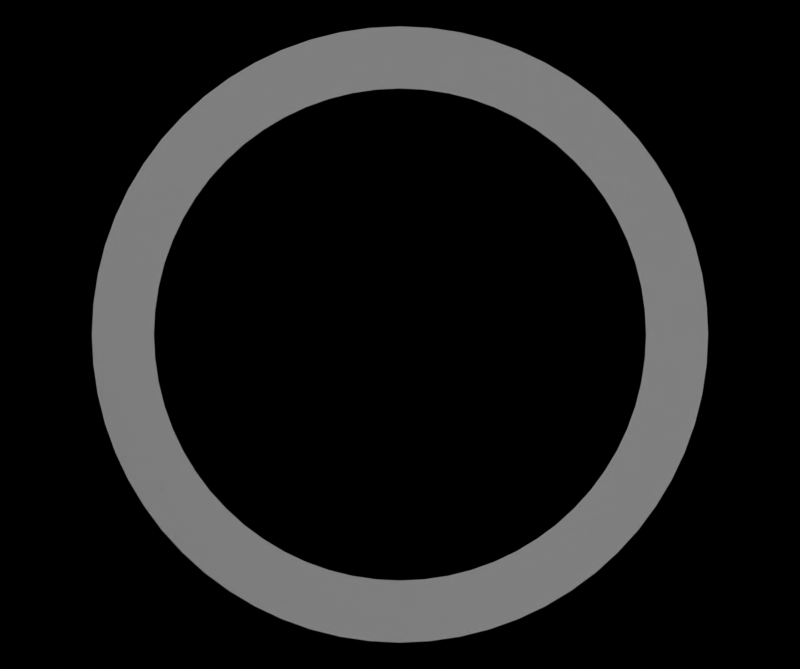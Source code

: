 # Source: spacer_musgrave_and_white_texture_mix.blend  (saved by Blender 3.4.6; exported with 4.5.12 LTS)
import bpy
from mathutils import Matrix  # noqa: F401  (used for matrix-valued properties, if any)

bpy.ops.wm.read_factory_settings(use_empty=True)
scene = bpy.context.scene
scene.name = 'Scene'

# ---- collections
col_collection = bpy.data.collections.new('Collection'); scene.collection.children.link(col_collection)

# ---- materials (node trees are filled in below, after node groups)
mat_background_material = bpy.data.materials.new('background_material')

# ---- material node trees
mat_background_material.use_nodes = True; mat_background_material.node_tree.nodes.clear()
_N = mat_background_material.node_tree.nodes; _L = mat_background_material.node_tree.links
n0 = _N.new('ShaderNodeAmbientOcclusion'); n0.name = 'Node'; n0.location = (-102222, 100761)
n1 = _N.new('ShaderNodeBsdfPrincipled'); n1.name = 'Principled BSDF'; n1.location = (-76, 697)
n1.distribution = 'GGX'
n1.subsurface_method = 'RANDOM_WALK_SKIN'
n1.inputs[1].default_value = 1.0
n1.inputs[2].default_value = 0.1188
n1.inputs[3].default_value = 2.3
n1.inputs[11].default_value = 0.0
n1.inputs[20].default_value = 0.0
n1.inputs[27].default_value = (0.0, 0.0, 0.0, 1.0)
n1.inputs[28].default_value = 0.2
n2 = _N.new('ShaderNodeValToRGB'); n2.name = 'ColorRamp.001'; n2.location = (-328, 694)
while len(n2.color_ramp.elements) > 1: n2.color_ramp.elements.remove(n2.color_ramp.elements[-1])
n2.color_ramp.elements[0].position = 0.0; n2.color_ramp.elements[0].color = (0.0, 0.0, 0.0, 1.0)
_e = n2.color_ramp.elements.new(1.0); _e.color = (0.6096, 0.6096, 0.6096, 1.0)
n3 = _N.new('ShaderNodeMixRGB'); n3.name = 'Mix (Legacy)'; n3.location = (-497, 677)
n3.inputs[0].default_value = 0.3
n3.inputs[1].default_value = (1.0, 1.0, 1.0, 1.0)
n4 = _N.new('ShaderNodeTexNoise'); n4.name = 'Musgrave Texture'; n4.location = (-256, 461)
n4.width = 150
n4.normalize = False
n4.inputs[2].default_value = 5e+04
n4.inputs[3].default_value = 14.0
n4.inputs[4].default_value = 1.0
n4.inputs[5].default_value = 2.4
n5 = _N.new('ShaderNodeMapping'); n5.name = 'Mapping'; n5.location = (-442, 433)
n6 = _N.new('ShaderNodeTexCoord'); n6.name = 'Texture Coordinate'; n6.location = (-616, 429)
n7 = _N.new('ShaderNodeOutputMaterial'); n7.name = 'Material Output'; n7.location = (192, 637)
_L.new(n1.outputs[0], n7.inputs[0])
_L.new(n5.outputs[0], n4.inputs[0])
_L.new(n4.outputs[0], n3.inputs[2])
_L.new(n3.outputs[0], n2.inputs[0])
_L.new(n2.outputs[0], n1.inputs[0])
_L.new(n6.outputs[3], n5.inputs[0])
n7.is_active_output = True

# ---- world
world_world = bpy.data.worlds.new('World'); scene.world = world_world
world_world.use_nodes = True; world_world.node_tree.nodes.clear()
_N = world_world.node_tree.nodes; _L = world_world.node_tree.links
n0 = _N.new('ShaderNodeOutputWorld'); n0.name = 'World Output'; n0.location = (300, 300)
n1 = _N.new('ShaderNodeBackground'); n1.name = 'Background'; n1.location = (10, 300)
n1.inputs[0].default_value = (0.0, 0.0, 0.0, 1.0)
n2 = _N.new('ShaderNodeBackground'); n2.name = 'Background.001'; n2.location = (0, 0)
n2.inputs[0].default_value = (0.0, 0.0, 0.0, 1.0)
_L.new(n1.outputs[0], n0.inputs[0])
n0.is_active_output = True
world_world.color = (0.05088, 0.05088, 0.05088)
world_world.use_sun_shadow = False
world_world.sun_shadow_jitter_overblur = 0.0

# ---- cameras
cam_camera = bpy.data.cameras.new('Camera')
cam_camera.clip_end = 100.0
cam_camera.lens = 130.0
cam_camera.ortho_scale = 7.314

# ---- lights
light_light = bpy.data.lights.new('Light', 'SPOT')
light_light.transmission_factor = 0.0
light_light.energy = 0.05943
light_light.shadow_soft_size = 0.07
light_light.shadow_maximum_resolution = 0.006
light_light.use_absolute_resolution = True
light_light.spot_size = 1.309
light_light.cycles.is_caustics_light = True

# ---- meshes
me_cylinder_001 = bpy.data.meshes.new('Cylinder.001')
me_cylinder_001.from_pydata([(0.0, 0.016, -5e-07), (0.0, 0.016, 5e-07), (0.001568, 0.01592, -5e-07), (0.001568, 0.01592, 5e-07), (0.003121, 0.01569, -5e-07), (0.003121, 0.01569, 5e-07), (0.004645, 0.01531, -5e-07), (0.004645, 0.01531, 5e-07), (0.006123, 0.01478, -5e-07), (0.006123, 0.01478, 5e-07), (0.007542, 0.01411, -5e-07), (0.007542, 0.01411, 5e-07), (0.008889, 0.0133, -5e-07), (0.008889, 0.0133, 5e-07), (0.01015, 0.01237, -5e-07), (0.01015, 0.01237, 5e-07), (0.01131, 0.01131, -5e-07), (0.01131, 0.01131, 5e-07), (0.01237, 0.01015, -5e-07), (0.01237, 0.01015, 5e-07), (0.0133, 0.008889, -5e-07), (0.0133, 0.008889, 5e-07), (0.01411, 0.007542, -5e-07), (0.01411, 0.007542, 5e-07), (0.01478, 0.006123, -5e-07), (0.01478, 0.006123, 5e-07), (0.01531, 0.004645, -5e-07), (0.01531, 0.004645, 5e-07), (0.01569, 0.003121, -5e-07), (0.01569, 0.003121, 5e-07), (0.01592, 0.001568, -5e-07), (0.01592, 0.001568, 5e-07), (0.016, 0.0, -5e-07), (0.016, 0.0, 5e-07), (0.01592, -0.001568, -5e-07), (0.01592, -0.001568, 5e-07), (0.01569, -0.003121, -5e-07), (0.01569, -0.003121, 5e-07), (0.01531, -0.004645, -5e-07), (0.01531, -0.004645, 5e-07), (0.01478, -0.006123, -5e-07), (0.01478, -0.006123, 5e-07), (0.01411, -0.007542, -5e-07), (0.01411, -0.007542, 5e-07), (0.0133, -0.008889, -5e-07), (0.0133, -0.008889, 5e-07), (0.01237, -0.01015, -5e-07), (0.01237, -0.01015, 5e-07), (0.01131, -0.01131, -5e-07), (0.01131, -0.01131, 5e-07), (0.01015, -0.01237, -5e-07), (0.01015, -0.01237, 5e-07), (0.008889, -0.0133, -5e-07), (0.008889, -0.0133, 5e-07), (0.007542, -0.01411, -5e-07), (0.007542, -0.01411, 5e-07), (0.006123, -0.01478, -5e-07), (0.006123, -0.01478, 5e-07), (0.004645, -0.01531, -5e-07), (0.004645, -0.01531, 5e-07), (0.003121, -0.01569, -5e-07), (0.003121, -0.01569, 5e-07), (0.001568, -0.01592, -5e-07), (0.001568, -0.01592, 5e-07), (0.0, -0.016, -5e-07), (0.0, -0.016, 5e-07), (-0.001568, -0.01592, -5e-07), (-0.001568, -0.01592, 5e-07), (-0.003121, -0.01569, -5e-07), (-0.003121, -0.01569, 5e-07), (-0.004645, -0.01531, -5e-07), (-0.004645, -0.01531, 5e-07), (-0.006123, -0.01478, -5e-07), (-0.006123, -0.01478, 5e-07), (-0.007542, -0.01411, -5e-07), (-0.007542, -0.01411, 5e-07), (-0.008889, -0.0133, -5e-07), (-0.008889, -0.0133, 5e-07), (-0.01015, -0.01237, -5e-07), (-0.01015, -0.01237, 5e-07), (-0.01131, -0.01131, -5e-07), (-0.01131, -0.01131, 5e-07), (-0.01237, -0.01015, -5e-07), (-0.01237, -0.01015, 5e-07), (-0.0133, -0.008889, -5e-07), (-0.0133, -0.008889, 5e-07), (-0.01411, -0.007542, -5e-07), (-0.01411, -0.007542, 5e-07), (-0.01478, -0.006123, -5e-07), (-0.01478, -0.006123, 5e-07), (-0.01531, -0.004645, -5e-07), (-0.01531, -0.004645, 5e-07), (-0.01569, -0.003121, -5e-07), (-0.01569, -0.003121, 5e-07), (-0.01592, -0.001568, -5e-07), (-0.01592, -0.001568, 5e-07), (-0.016, 0.0, -5e-07), (-0.016, 0.0, 5e-07), (-0.01592, 0.001568, -5e-07), (-0.01592, 0.001568, 5e-07), (-0.01569, 0.003121, -5e-07), (-0.01569, 0.003121, 5e-07), (-0.01531, 0.004645, -5e-07), (-0.01531, 0.004645, 5e-07), (-0.01478, 0.006123, -5e-07), (-0.01478, 0.006123, 5e-07), (-0.01411, 0.007542, -5e-07), (-0.01411, 0.007542, 5e-07), (-0.0133, 0.008889, -5e-07), (-0.0133, 0.008889, 5e-07), (-0.01237, 0.01015, -5e-07), (-0.01237, 0.01015, 5e-07), (-0.01131, 0.01131, -5e-07), (-0.01131, 0.01131, 5e-07), (-0.01015, 0.01237, -5e-07), (-0.01015, 0.01237, 5e-07), (-0.008889, 0.0133, -5e-07), (-0.008889, 0.0133, 5e-07), (-0.007542, 0.01411, -5e-07), (-0.007542, 0.01411, 5e-07), (-0.006123, 0.01478, -5e-07), (-0.006123, 0.01478, 5e-07), (-0.004645, 0.01531, -5e-07), (-0.004645, 0.01531, 5e-07), (-0.003121, 0.01569, -5e-07), (-0.003121, 0.01569, 5e-07), (-0.001568, 0.01592, -5e-07), (-0.001568, 0.01592, 5e-07)], [], [(0, 1, 3, 2), (2, 3, 5, 4), (4, 5, 7, 6), (6, 7, 9, 8), (8, 9, 11, 10), (10, 11, 13, 12), (12, 13, 15, 14), (14, 15, 17, 16), (16, 17, 19, 18), (18, 19, 21, 20), (20, 21, 23, 22), (22, 23, 25, 24), (24, 25, 27, 26), (26, 27, 29, 28), (28, 29, 31, 30), (30, 31, 33, 32), (32, 33, 35, 34), (34, 35, 37, 36), (36, 37, 39, 38), (38, 39, 41, 40), (40, 41, 43, 42), (42, 43, 45, 44), (44, 45, 47, 46), (46, 47, 49, 48), (48, 49, 51, 50), (50, 51, 53, 52), (52, 53, 55, 54), (54, 55, 57, 56), (56, 57, 59, 58), (58, 59, 61, 60), (60, 61, 63, 62), (62, 63, 65, 64), (64, 65, 67, 66), (66, 67, 69, 68), (68, 69, 71, 70), (70, 71, 73, 72), (72, 73, 75, 74), (74, 75, 77, 76), (76, 77, 79, 78), (78, 79, 81, 80), (80, 81, 83, 82), (82, 83, 85, 84), (84, 85, 87, 86), (86, 87, 89, 88), (88, 89, 91, 90), (90, 91, 93, 92), (92, 93, 95, 94), (94, 95, 97, 96), (96, 97, 99, 98), (98, 99, 101, 100), (100, 101, 103, 102), (102, 103, 105, 104), (104, 105, 107, 106), (106, 107, 109, 108), (108, 109, 111, 110), (110, 111, 113, 112), (112, 113, 115, 114), (114, 115, 117, 116), (116, 117, 119, 118), (118, 119, 121, 120), (120, 121, 123, 122), (122, 123, 125, 124), (124, 125, 127, 126), (126, 127, 1, 0)])
_uv = me_cylinder_001.uv_layers.new(name='UVMap')
_uv.uv.foreach_set('vector', [1.0, 0.0, 1.0, 1.0, 0.9844, 1.0, 0.9844, 0.0, 0.9844, 0.0, 0.9844, 1.0, 0.9688, 1.0, 0.9688, 0.0, 0.9688, 0.0, 0.9688, 1.0, 0.9531, 1.0, 0.9531, 0.0, 0.9531, 0.0, 0.9531, 1.0, 0.9375, 1.0, 0.9375, 0.0, 0.9375, 0.0, 0.9375, 1.0, 0.9219, 1.0, 0.9219, 0.0, 0.9219, 0.0, 0.9219, 1.0, 0.9062, 1.0, 0.9062, 0.0, 0.9062, 0.0, 0.9062, 1.0, 0.8906, 1.0, 0.8906, 0.0, 0.8906, 0.0, 0.8906, 1.0, 0.875, 1.0, 0.875, 0.0, 0.875, 0.0, 0.875, 1.0, 0.8594, 1.0, 0.8594, 0.0, 0.8594, 0.0, 0.8594, 1.0, 0.8438, 1.0, 0.8438, 0.0, 0.8438, 0.0, 0.8438, 1.0, 0.8281, 1.0, 0.8281, 0.0, 0.8281, 0.0, 0.8281, 1.0, 0.8125, 1.0, 0.8125, 0.0, 0.8125, 0.0, 0.8125, 1.0, 0.7969, 1.0, 0.7969, 0.0, 0.7969, 0.0, 0.7969, 1.0, 0.7812, 1.0, 0.7812, 0.0, 0.7812, 0.0, 0.7812, 1.0, 0.7656, 1.0, 0.7656, 0.0, 0.7656, 0.0, 0.7656, 1.0, 0.75, 1.0, 0.75, 0.0, 0.75, 0.0, 0.75, 1.0, 0.7344, 1.0, 0.7344, 0.0, 0.7344, 0.0, 0.7344, 1.0, 0.7188, 1.0, 0.7188, 0.0, 0.7188, 0.0, 0.7188, 1.0, 0.7031, 1.0, 0.7031, 0.0, 0.7031, 0.0, 0.7031, 1.0, 0.6875, 1.0, 0.6875, 0.0, 0.6875, 0.0, 0.6875, 1.0, 0.6719, 1.0, 0.6719, 0.0, 0.6719, 0.0, 0.6719, 1.0, 0.6562, 1.0, 0.6562, 0.0, 0.6562, 0.0, 0.6562, 1.0, 0.6406, 1.0, 0.6406, 0.0, 0.6406, 0.0, 0.6406, 1.0, 0.625, 1.0, 0.625, 0.0, 0.625, 0.0, 0.625, 1.0, 0.6094, 1.0, 0.6094, 0.0, 0.6094, 0.0, 0.6094, 1.0, 0.5938, 1.0, 0.5938, 0.0, 0.5938, 0.0, 0.5938, 1.0, 0.5781, 1.0, 0.5781, 0.0, 0.5781, 0.0, 0.5781, 1.0, 0.5625, 1.0, 0.5625, 0.0, 0.5625, 0.0, 0.5625, 1.0, 0.5469, 1.0, 0.5469, 0.0, 0.5469, 0.0, 0.5469, 1.0, 0.5312, 1.0, 0.5312, 0.0, 0.5312, 0.0, 0.5312, 1.0, 0.5156, 1.0, 0.5156, 0.0, 0.5156, 0.0, 0.5156, 1.0, 0.5, 1.0, 0.5, 0.0, 0.5, 0.0, 0.5, 1.0, 0.4844, 1.0, 0.4844, 0.0, 0.4844, 0.0, 0.4844, 1.0, 0.4688, 1.0, 0.4688, 0.0, 0.4688, 0.0, 0.4688, 1.0, 0.4531, 1.0, 0.4531, 0.0, 0.4531, 0.0, 0.4531, 1.0, 0.4375, 1.0, 0.4375, 0.0, 0.4375, 0.0, 0.4375, 1.0, 0.4219, 1.0, 0.4219, 0.0, 0.4219, 0.0, 0.4219, 1.0, 0.4062, 1.0, 0.4062, 0.0, 0.4062, 0.0, 0.4062, 1.0, 0.3906, 1.0, 0.3906, 0.0, 0.3906, 0.0, 0.3906, 1.0, 0.375, 1.0, 0.375, 0.0, 0.375, 0.0, 0.375, 1.0, 0.3594, 1.0, 0.3594, 0.0, 0.3594, 0.0, 0.3594, 1.0, 0.3438, 1.0, 0.3438, 0.0, 0.3438, 0.0, 0.3438, 1.0, 0.3281, 1.0, 0.3281, 0.0, 0.3281, 0.0, 0.3281, 1.0, 0.3125, 1.0, 0.3125, 0.0, 0.3125, 0.0, 0.3125, 1.0, 0.2969, 1.0, 0.2969, 0.0, 0.2969, 0.0, 0.2969, 1.0, 0.2812, 1.0, 0.2812, 0.0, 0.2812, 0.0, 0.2812, 1.0, 0.2656, 1.0, 0.2656, 0.0, 0.2656, 0.0, 0.2656, 1.0, 0.25, 1.0, 0.25, 0.0, 0.25, 0.0, 0.25, 1.0, 0.2344, 1.0, 0.2344, 0.0, 0.2344, 0.0, 0.2344, 1.0, 0.2188, 1.0, 0.2188, 0.0, 0.2188, 0.0, 0.2188, 1.0, 0.2031, 1.0, 0.2031, 0.0, 0.2031, 0.0, 0.2031, 1.0, 0.1875, 1.0, 0.1875, 0.0, 0.1875, 0.0, 0.1875, 1.0, 0.1719, 1.0, 0.1719, 0.0, 0.1719, 0.0, 0.1719, 1.0, 0.1562, 1.0, 0.1562, 0.0, 0.1562, 0.0, 0.1562, 1.0, 0.1406, 1.0, 0.1406, 0.0, 0.1406, 0.0, 0.1406, 1.0, 0.125, 1.0, 0.125, 0.0, 0.125, 0.0, 0.125, 1.0, 0.1094, 1.0, 0.1094, 0.0, 0.1094, 0.0, 0.1094, 1.0, 0.09375, 1.0, 0.09375, 0.0, 0.09375, 0.0, 0.09375, 1.0, 0.07812, 1.0, 0.07812, 0.0, 0.07812, 0.0, 0.07812, 1.0, 0.0625, 1.0, 0.0625, 0.0, 0.0625, 0.0, 0.0625, 1.0, 0.04688, 1.0, 0.04688, 0.0, 0.04688, 0.0, 0.04688, 1.0, 0.03125, 1.0, 0.03125, 0.0, 0.03125, 0.0, 0.03125, 1.0, 0.01562, 1.0, 0.01562, 0.0, 0.01562, 0.0, 0.01562, 1.0, 0.0, 1.0, 0.0, 0.0])
me_cylinder_001.materials.append(mat_background_material)
me_cylinder_001.update()

# ---- objects
ob_l0_top = bpy.data.objects.new('L0_top', light_light)
ob_camera = bpy.data.objects.new('Camera', cam_camera)
ob_spacer_ring_train = bpy.data.objects.new('spacer_ring_train', me_cylinder_001)

# ---- transforms, parenting, visibility, modifiers, constraints
ob_l0_top.location = (0.0, 0.0, 0.15)
ob_l0_top.rotation_euler = (-0.2173, 0.42, 0.0)
ob_l0_top.lock_rotations_4d = False
ob_l0_top.empty_display_type = 'ARROWS'
ob_l0_top.color = (0.0, 0.0, 0.0, 0.0)
ob_l0_top.lineart.crease_threshold = 0.0
_c = ob_l0_top.constraints.new('TRACK_TO'); _c.name = 'Track To'
_c.influence = 0.95
ob_camera.location = (0.0, 0.0, 0.15)
ob_camera.lock_rotations_4d = False
ob_camera.empty_display_type = 'ARROWS'
ob_camera.color = (0.0, 0.0, 0.0, 0.0)
ob_camera.display_type = 'WIRE'
ob_camera.lineart.crease_threshold = 0.0
ob_spacer_ring_train.location = (0.0, 0.0, 0.0)
_m = ob_spacer_ring_train.modifiers.new('Solidify', 'SOLIDIFY')
_m.thickness = 0.003222

# ---- collection membership
col_collection.objects.link(ob_l0_top)
col_collection.objects.link(ob_camera)
col_collection.objects.link(ob_spacer_ring_train)

# ---- scene / render settings (as saved in the file)
scene.camera = ob_camera
scene.frame_start = 1; scene.frame_end = 1048574; scene.frame_set(4)
scene.render.engine = 'CYCLES'
scene.render.image_settings.color_mode = 'BW'
scene.render.resolution_x = 2448
scene.render.resolution_y = 2048
scene.render.fps = 76
scene.render.film_transparent = True
scene.render.use_render_cache = True
scene.cycles.use_denoising = False
scene.cycles.samples = 1024
scene.cycles.time_limit = 20.0
scene.cycles.sampling_pattern = 'TABULATED_SOBOL'
scene.cycles.adaptive_threshold = 0.02
scene.cycles.use_light_tree = False
scene.cycles.film_transparent_roughness = 0.0
scene.view_settings.view_transform = 'Filmic'
scene.view_settings.exposure = 0.5
bpy.context.view_layer.update()
